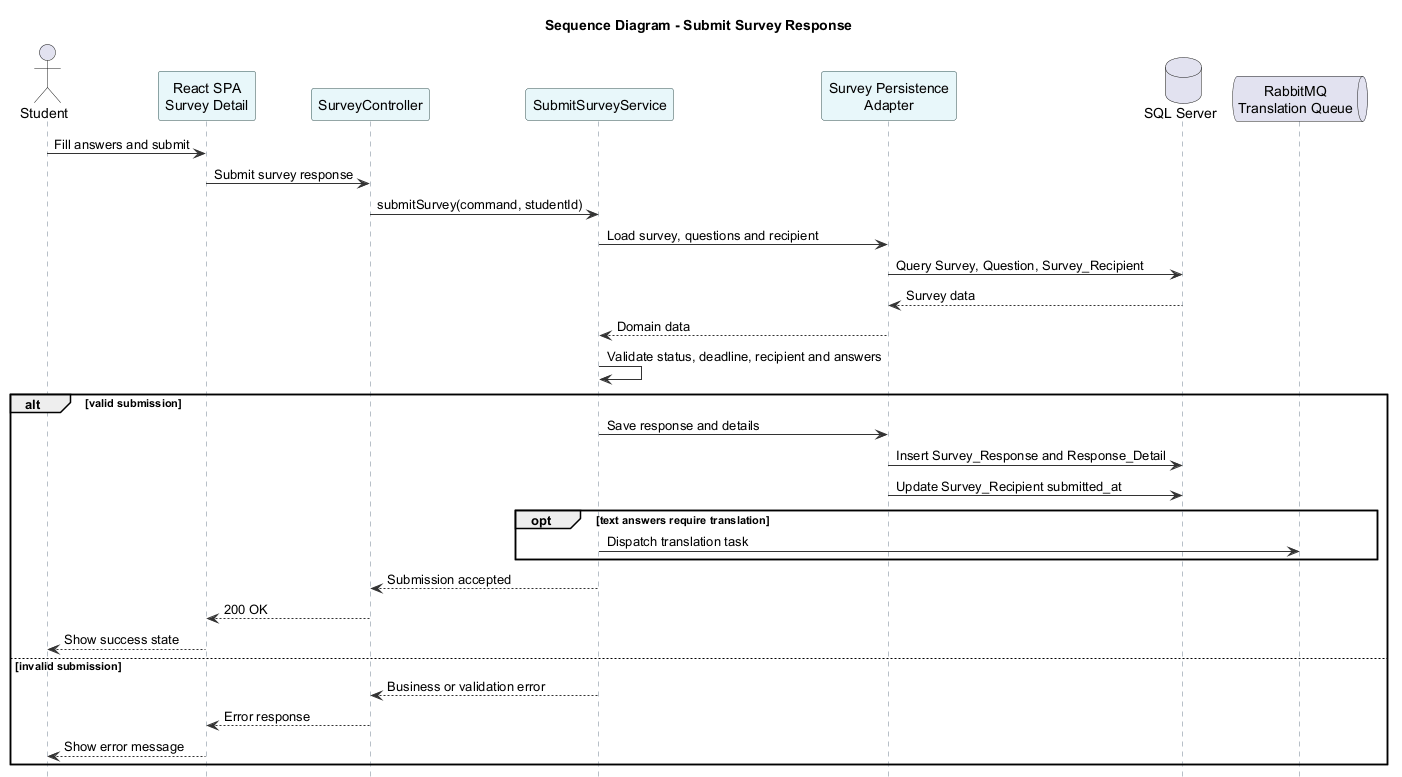

The diagram above was rendered by PlantUML. Its source (embedded in the PNG):
@startuml
title Sequence Diagram - Submit Survey Response
hide footbox

skinparam shadowing false
skinparam sequence {
    ArrowColor #333333
    LifeLineBorderColor SlateGray
    ParticipantBorderColor DarkSlateGray
    ParticipantBackgroundColor #E8F7FA
}

actor Student
participant "React SPA\nSurvey Detail" as FE
participant "SurveyController" as C
participant "SubmitSurveyService" as S
participant "Survey Persistence\nAdapter" as P
database "SQL Server" as DB
queue "RabbitMQ\nTranslation Queue" as MQ

Student -> FE: Fill answers and submit
FE -> C: Submit survey response
C -> S: submitSurvey(command, studentId)
S -> P: Load survey, questions and recipient
P -> DB: Query Survey, Question, Survey_Recipient
DB --> P: Survey data
P --> S: Domain data
S -> S: Validate status, deadline, recipient and answers

alt valid submission
    S -> P: Save response and details
    P -> DB: Insert Survey_Response and Response_Detail
    P -> DB: Update Survey_Recipient submitted_at
    opt text answers require translation
        S -> MQ: Dispatch translation task
    end
    S --> C: Submission accepted
    C --> FE: 200 OK
    FE --> Student: Show success state
else invalid submission
    S --> C: Business or validation error
    C --> FE: Error response
    FE --> Student: Show error message
end

@enduml